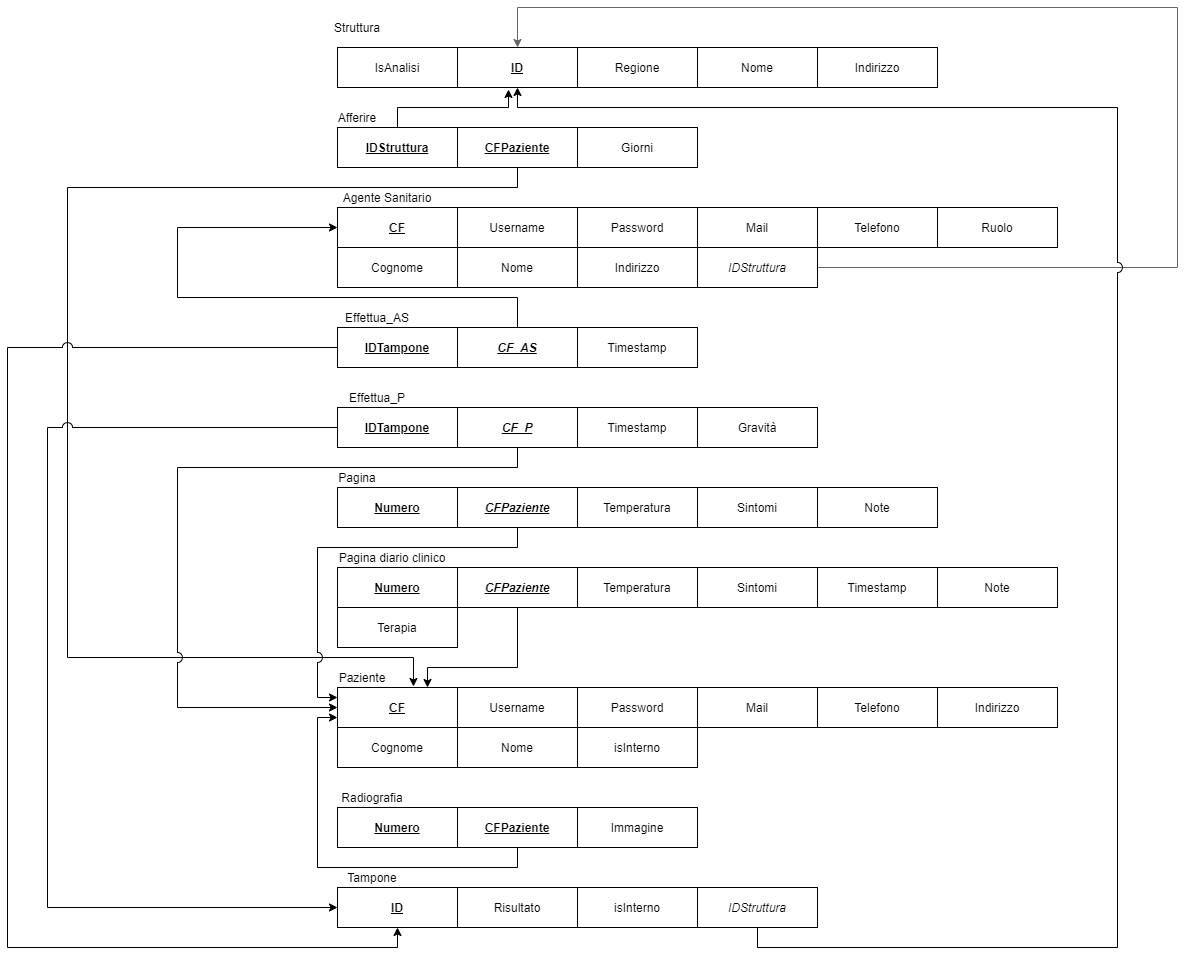

The diagram above was exported from draw.io. Its source (the exported page's mxGraphModel, read from the mxfile embedded in the PNG):
<mxGraphModel dx="2591" dy="2391" grid="1" gridSize="10" guides="1" tooltips="1" connect="1" arrows="1" fold="1" page="1" pageScale="1" pageWidth="1169" pageHeight="1654" math="0" shadow="0">
  <root>
    <mxCell id="0" />
    <mxCell id="1" parent="0" />
    <mxCell id="2" value="Struttura" style="text;html=1;strokeColor=none;fillColor=none;align=center;verticalAlign=middle;whiteSpace=wrap;rounded=0;" vertex="1" parent="1">
      <mxGeometry x="40" y="-1150" width="40" height="20" as="geometry" />
    </mxCell>
    <mxCell id="3" value="IsAnalisi" style="rounded=0;whiteSpace=wrap;html=1;" vertex="1" parent="1">
      <mxGeometry x="40" y="-1120" width="120" height="40" as="geometry" />
    </mxCell>
    <mxCell id="4" value="&lt;u&gt;&lt;b&gt;ID&lt;/b&gt;&lt;/u&gt;" style="rounded=0;whiteSpace=wrap;html=1;" vertex="1" parent="1">
      <mxGeometry x="160" y="-1120" width="120" height="40" as="geometry" />
    </mxCell>
    <mxCell id="5" value="Regione" style="rounded=0;whiteSpace=wrap;html=1;" vertex="1" parent="1">
      <mxGeometry x="280" y="-1120" width="120" height="40" as="geometry" />
    </mxCell>
    <mxCell id="6" value="Nome" style="rounded=0;whiteSpace=wrap;html=1;" vertex="1" parent="1">
      <mxGeometry x="400" y="-1120" width="120" height="40" as="geometry" />
    </mxCell>
    <mxCell id="7" value="Indirizzo" style="rounded=0;whiteSpace=wrap;html=1;" vertex="1" parent="1">
      <mxGeometry x="520" y="-1120" width="120" height="40" as="geometry" />
    </mxCell>
    <mxCell id="8" value="Afferire" style="text;html=1;strokeColor=none;fillColor=none;align=center;verticalAlign=middle;whiteSpace=wrap;rounded=0;" vertex="1" parent="1">
      <mxGeometry x="40" y="-1060" width="40" height="20" as="geometry" />
    </mxCell>
    <mxCell id="9" style="edgeStyle=orthogonalEdgeStyle;rounded=0;orthogonalLoop=1;jettySize=auto;html=1;exitX=0.5;exitY=0;exitDx=0;exitDy=0;entryX=0.425;entryY=1.05;entryDx=0;entryDy=0;entryPerimeter=0;jumpStyle=arc;" edge="1" source="10" target="4" parent="1">
      <mxGeometry relative="1" as="geometry" />
    </mxCell>
    <mxCell id="10" value="&lt;b&gt;&lt;u&gt;IDStruttura&lt;/u&gt;&lt;/b&gt;" style="rounded=0;whiteSpace=wrap;html=1;" vertex="1" parent="1">
      <mxGeometry x="40" y="-1040" width="120" height="40" as="geometry" />
    </mxCell>
    <mxCell id="11" style="edgeStyle=orthogonalEdgeStyle;rounded=0;orthogonalLoop=1;jettySize=auto;html=1;exitX=0.5;exitY=1;exitDx=0;exitDy=0;entryX=0.633;entryY=-0.025;entryDx=0;entryDy=0;entryPerimeter=0;jumpStyle=arc;" edge="1" source="12" target="56" parent="1">
      <mxGeometry relative="1" as="geometry">
        <mxPoint x="120" y="-510" as="targetPoint" />
        <Array as="points">
          <mxPoint x="220" y="-980" />
          <mxPoint x="-230" y="-980" />
          <mxPoint x="-230" y="-510" />
          <mxPoint x="116" y="-510" />
        </Array>
      </mxGeometry>
    </mxCell>
    <mxCell id="12" value="&lt;b&gt;&lt;u&gt;CFPaziente&lt;/u&gt;&lt;/b&gt;" style="rounded=0;whiteSpace=wrap;html=1;" vertex="1" parent="1">
      <mxGeometry x="160" y="-1040" width="120" height="40" as="geometry" />
    </mxCell>
    <mxCell id="13" value="Giorni" style="rounded=0;whiteSpace=wrap;html=1;" vertex="1" parent="1">
      <mxGeometry x="280" y="-1040" width="120" height="40" as="geometry" />
    </mxCell>
    <mxCell id="14" value="Agente Sanitario" style="text;html=1;strokeColor=none;fillColor=none;align=center;verticalAlign=middle;whiteSpace=wrap;rounded=0;" vertex="1" parent="1">
      <mxGeometry x="40" y="-980" width="100" height="20" as="geometry" />
    </mxCell>
    <mxCell id="15" value="&lt;b&gt;&lt;u&gt;CF&lt;/u&gt;&lt;/b&gt;" style="rounded=0;whiteSpace=wrap;html=1;" vertex="1" parent="1">
      <mxGeometry x="40" y="-960" width="120" height="40" as="geometry" />
    </mxCell>
    <mxCell id="16" value="Username" style="rounded=0;whiteSpace=wrap;html=1;" vertex="1" parent="1">
      <mxGeometry x="160" y="-960" width="120" height="40" as="geometry" />
    </mxCell>
    <mxCell id="17" value="Password" style="rounded=0;whiteSpace=wrap;html=1;" vertex="1" parent="1">
      <mxGeometry x="280" y="-960" width="120" height="40" as="geometry" />
    </mxCell>
    <mxCell id="18" value="Mail" style="rounded=0;whiteSpace=wrap;html=1;" vertex="1" parent="1">
      <mxGeometry x="400" y="-960" width="120" height="40" as="geometry" />
    </mxCell>
    <mxCell id="19" value="Telefono" style="rounded=0;whiteSpace=wrap;html=1;" vertex="1" parent="1">
      <mxGeometry x="520" y="-960" width="120" height="40" as="geometry" />
    </mxCell>
    <mxCell id="20" value="Ruolo" style="rounded=0;whiteSpace=wrap;html=1;" vertex="1" parent="1">
      <mxGeometry x="640" y="-960" width="120" height="40" as="geometry" />
    </mxCell>
    <mxCell id="21" value="Cognome" style="rounded=0;whiteSpace=wrap;html=1;" vertex="1" parent="1">
      <mxGeometry x="40" y="-920" width="120" height="40" as="geometry" />
    </mxCell>
    <mxCell id="22" value="Nome" style="rounded=0;whiteSpace=wrap;html=1;" vertex="1" parent="1">
      <mxGeometry x="160" y="-920" width="120" height="40" as="geometry" />
    </mxCell>
    <mxCell id="23" value="Indirizzo" style="rounded=0;whiteSpace=wrap;html=1;" vertex="1" parent="1">
      <mxGeometry x="280" y="-920" width="120" height="40" as="geometry" />
    </mxCell>
    <mxCell id="24" style="edgeStyle=orthogonalEdgeStyle;rounded=0;orthogonalLoop=1;jettySize=auto;html=1;exitX=1;exitY=0.5;exitDx=0;exitDy=0;entryX=0.5;entryY=0;entryDx=0;entryDy=0;fillColor=#f5f5f5;strokeColor=#666666;jumpStyle=arc;" edge="1" source="25" target="4" parent="1">
      <mxGeometry relative="1" as="geometry">
        <mxPoint x="880" y="-1160" as="targetPoint" />
        <Array as="points">
          <mxPoint x="880" y="-900" />
          <mxPoint x="880" y="-1160" />
          <mxPoint x="220" y="-1160" />
        </Array>
      </mxGeometry>
    </mxCell>
    <mxCell id="25" value="&lt;i&gt;IDStruttura&lt;/i&gt;" style="rounded=0;whiteSpace=wrap;html=1;" vertex="1" parent="1">
      <mxGeometry x="400" y="-920" width="120" height="40" as="geometry" />
    </mxCell>
    <mxCell id="26" value="Effettua_AS" style="text;html=1;strokeColor=none;fillColor=none;align=center;verticalAlign=middle;whiteSpace=wrap;rounded=0;" vertex="1" parent="1">
      <mxGeometry x="30" y="-860" width="100" height="20" as="geometry" />
    </mxCell>
    <mxCell id="27" style="edgeStyle=orthogonalEdgeStyle;rounded=0;orthogonalLoop=1;jettySize=auto;html=1;exitX=0;exitY=0.5;exitDx=0;exitDy=0;entryX=0.5;entryY=1;entryDx=0;entryDy=0;jumpStyle=arc;jumpSize=10;" edge="1" source="28" target="71" parent="1">
      <mxGeometry relative="1" as="geometry">
        <mxPoint x="-290" y="-820" as="targetPoint" />
        <Array as="points">
          <mxPoint x="-290" y="-820" />
          <mxPoint x="-290" y="-220" />
          <mxPoint x="100" y="-220" />
        </Array>
      </mxGeometry>
    </mxCell>
    <mxCell id="28" value="&lt;b&gt;&lt;u&gt;IDTampone&lt;/u&gt;&lt;/b&gt;" style="rounded=0;whiteSpace=wrap;html=1;" vertex="1" parent="1">
      <mxGeometry x="40" y="-840" width="120" height="40" as="geometry" />
    </mxCell>
    <mxCell id="29" style="edgeStyle=orthogonalEdgeStyle;rounded=0;orthogonalLoop=1;jettySize=auto;html=1;exitX=0.5;exitY=0;exitDx=0;exitDy=0;entryX=0;entryY=0.5;entryDx=0;entryDy=0;jumpStyle=arc;" edge="1" source="30" target="15" parent="1">
      <mxGeometry relative="1" as="geometry">
        <mxPoint x="-50" y="-960" as="targetPoint" />
        <Array as="points">
          <mxPoint x="220" y="-870" />
          <mxPoint x="-120" y="-870" />
          <mxPoint x="-120" y="-940" />
        </Array>
      </mxGeometry>
    </mxCell>
    <mxCell id="30" value="&lt;b&gt;&lt;i&gt;&lt;u&gt;CF_AS&lt;/u&gt;&lt;/i&gt;&lt;/b&gt;" style="rounded=0;whiteSpace=wrap;html=1;" vertex="1" parent="1">
      <mxGeometry x="160" y="-840" width="120" height="40" as="geometry" />
    </mxCell>
    <mxCell id="31" value="Timestamp" style="rounded=0;whiteSpace=wrap;html=1;" vertex="1" parent="1">
      <mxGeometry x="280" y="-840" width="120" height="40" as="geometry" />
    </mxCell>
    <mxCell id="32" value="Effettua_P" style="text;html=1;strokeColor=none;fillColor=none;align=center;verticalAlign=middle;whiteSpace=wrap;rounded=0;" vertex="1" parent="1">
      <mxGeometry x="30" y="-780" width="100" height="20" as="geometry" />
    </mxCell>
    <mxCell id="33" style="edgeStyle=orthogonalEdgeStyle;rounded=0;orthogonalLoop=1;jettySize=auto;html=1;entryX=0;entryY=0.5;entryDx=0;entryDy=0;jumpStyle=arc;jumpSize=10;" edge="1" source="34" target="71" parent="1">
      <mxGeometry relative="1" as="geometry">
        <mxPoint x="-160" y="-260" as="targetPoint" />
        <Array as="points">
          <mxPoint x="-250" y="-740" />
          <mxPoint x="-250" y="-260" />
        </Array>
      </mxGeometry>
    </mxCell>
    <mxCell id="34" value="&lt;b&gt;&lt;u&gt;IDTampone&lt;/u&gt;&lt;/b&gt;" style="rounded=0;whiteSpace=wrap;html=1;" vertex="1" parent="1">
      <mxGeometry x="40" y="-760" width="120" height="40" as="geometry" />
    </mxCell>
    <mxCell id="35" style="edgeStyle=orthogonalEdgeStyle;rounded=0;orthogonalLoop=1;jettySize=auto;html=1;exitX=0.5;exitY=1;exitDx=0;exitDy=0;entryX=0;entryY=0.5;entryDx=0;entryDy=0;jumpStyle=arc;jumpSize=10;" edge="1" source="36" target="56" parent="1">
      <mxGeometry relative="1" as="geometry">
        <mxPoint x="-120" y="-460" as="targetPoint" />
        <Array as="points">
          <mxPoint x="220" y="-700" />
          <mxPoint x="-120" y="-700" />
          <mxPoint x="-120" y="-460" />
        </Array>
      </mxGeometry>
    </mxCell>
    <mxCell id="36" value="&lt;b&gt;&lt;i&gt;&lt;u&gt;CF_P&lt;/u&gt;&lt;/i&gt;&lt;/b&gt;" style="rounded=0;whiteSpace=wrap;html=1;" vertex="1" parent="1">
      <mxGeometry x="160" y="-760" width="120" height="40" as="geometry" />
    </mxCell>
    <mxCell id="37" value="Timestamp" style="rounded=0;whiteSpace=wrap;html=1;" vertex="1" parent="1">
      <mxGeometry x="280" y="-760" width="120" height="40" as="geometry" />
    </mxCell>
    <mxCell id="38" value="Gravità" style="rounded=0;whiteSpace=wrap;html=1;" vertex="1" parent="1">
      <mxGeometry x="400" y="-760" width="120" height="40" as="geometry" />
    </mxCell>
    <mxCell id="39" value="Pagina" style="text;html=1;strokeColor=none;fillColor=none;align=center;verticalAlign=middle;whiteSpace=wrap;rounded=0;" vertex="1" parent="1">
      <mxGeometry x="10" y="-700" width="100" height="20" as="geometry" />
    </mxCell>
    <mxCell id="40" value="&lt;b&gt;&lt;u&gt;Numero&lt;/u&gt;&lt;/b&gt;" style="rounded=0;whiteSpace=wrap;html=1;" vertex="1" parent="1">
      <mxGeometry x="40" y="-680" width="120" height="40" as="geometry" />
    </mxCell>
    <mxCell id="41" style="edgeStyle=orthogonalEdgeStyle;rounded=0;orthogonalLoop=1;jettySize=auto;html=1;exitX=0.5;exitY=1;exitDx=0;exitDy=0;entryX=0;entryY=0.25;entryDx=0;entryDy=0;jumpStyle=arc;jumpSize=10;" edge="1" source="42" target="56" parent="1">
      <mxGeometry relative="1" as="geometry">
        <Array as="points">
          <mxPoint x="220" y="-620" />
          <mxPoint x="20" y="-620" />
          <mxPoint x="20" y="-470" />
        </Array>
      </mxGeometry>
    </mxCell>
    <mxCell id="42" value="&lt;b&gt;&lt;i&gt;&lt;u&gt;CFPaziente&lt;/u&gt;&lt;/i&gt;&lt;/b&gt;" style="rounded=0;whiteSpace=wrap;html=1;" vertex="1" parent="1">
      <mxGeometry x="160" y="-680" width="120" height="40" as="geometry" />
    </mxCell>
    <mxCell id="43" value="Temperatura" style="rounded=0;whiteSpace=wrap;html=1;" vertex="1" parent="1">
      <mxGeometry x="280" y="-680" width="120" height="40" as="geometry" />
    </mxCell>
    <mxCell id="44" value="Sintomi" style="rounded=0;whiteSpace=wrap;html=1;" vertex="1" parent="1">
      <mxGeometry x="400" y="-680" width="120" height="40" as="geometry" />
    </mxCell>
    <mxCell id="45" value="Note" style="rounded=0;whiteSpace=wrap;html=1;" vertex="1" parent="1">
      <mxGeometry x="520" y="-680" width="120" height="40" as="geometry" />
    </mxCell>
    <mxCell id="46" value="&lt;b&gt;&lt;u&gt;Numero&lt;/u&gt;&lt;/b&gt;" style="rounded=0;whiteSpace=wrap;html=1;" vertex="1" parent="1">
      <mxGeometry x="40" y="-600" width="120" height="40" as="geometry" />
    </mxCell>
    <mxCell id="47" style="edgeStyle=orthogonalEdgeStyle;rounded=0;orthogonalLoop=1;jettySize=auto;html=1;exitX=0.5;exitY=1;exitDx=0;exitDy=0;entryX=0.75;entryY=0;entryDx=0;entryDy=0;" edge="1" source="48" target="56" parent="1">
      <mxGeometry relative="1" as="geometry">
        <Array as="points">
          <mxPoint x="220" y="-500" />
          <mxPoint x="130" y="-500" />
        </Array>
      </mxGeometry>
    </mxCell>
    <mxCell id="48" value="&lt;b&gt;&lt;i&gt;&lt;u&gt;CFPaziente&lt;/u&gt;&lt;/i&gt;&lt;/b&gt;" style="rounded=0;whiteSpace=wrap;html=1;" vertex="1" parent="1">
      <mxGeometry x="160" y="-600" width="120" height="40" as="geometry" />
    </mxCell>
    <mxCell id="49" value="Temperatura" style="rounded=0;whiteSpace=wrap;html=1;" vertex="1" parent="1">
      <mxGeometry x="280" y="-600" width="120" height="40" as="geometry" />
    </mxCell>
    <mxCell id="50" value="Sintomi" style="rounded=0;whiteSpace=wrap;html=1;" vertex="1" parent="1">
      <mxGeometry x="400" y="-600" width="120" height="40" as="geometry" />
    </mxCell>
    <mxCell id="51" value="Timestamp" style="rounded=0;whiteSpace=wrap;html=1;" vertex="1" parent="1">
      <mxGeometry x="520" y="-600" width="120" height="40" as="geometry" />
    </mxCell>
    <mxCell id="52" value="Pagina diario clinico" style="text;html=1;strokeColor=none;fillColor=none;align=center;verticalAlign=middle;whiteSpace=wrap;rounded=0;" vertex="1" parent="1">
      <mxGeometry x="30" y="-620" width="130" height="20" as="geometry" />
    </mxCell>
    <mxCell id="53" value="Note" style="rounded=0;whiteSpace=wrap;html=1;" vertex="1" parent="1">
      <mxGeometry x="640" y="-600" width="120" height="40" as="geometry" />
    </mxCell>
    <mxCell id="54" value="Terapia" style="rounded=0;whiteSpace=wrap;html=1;" vertex="1" parent="1">
      <mxGeometry x="40" y="-560" width="120" height="40" as="geometry" />
    </mxCell>
    <mxCell id="55" value="Paziente" style="text;html=1;strokeColor=none;fillColor=none;align=center;verticalAlign=middle;whiteSpace=wrap;rounded=0;" vertex="1" parent="1">
      <mxGeometry x="30" y="-500" width="70" height="20" as="geometry" />
    </mxCell>
    <mxCell id="56" value="&lt;b&gt;&lt;u&gt;CF&lt;/u&gt;&lt;/b&gt;" style="rounded=0;whiteSpace=wrap;html=1;" vertex="1" parent="1">
      <mxGeometry x="40" y="-480" width="120" height="40" as="geometry" />
    </mxCell>
    <mxCell id="57" value="Username" style="rounded=0;whiteSpace=wrap;html=1;" vertex="1" parent="1">
      <mxGeometry x="160" y="-480" width="120" height="40" as="geometry" />
    </mxCell>
    <mxCell id="58" value="Password" style="rounded=0;whiteSpace=wrap;html=1;" vertex="1" parent="1">
      <mxGeometry x="280" y="-480" width="120" height="40" as="geometry" />
    </mxCell>
    <mxCell id="59" value="Mail" style="rounded=0;whiteSpace=wrap;html=1;" vertex="1" parent="1">
      <mxGeometry x="400" y="-480" width="120" height="40" as="geometry" />
    </mxCell>
    <mxCell id="60" value="Telefono" style="rounded=0;whiteSpace=wrap;html=1;" vertex="1" parent="1">
      <mxGeometry x="520" y="-480" width="120" height="40" as="geometry" />
    </mxCell>
    <mxCell id="61" value="Cognome" style="rounded=0;whiteSpace=wrap;html=1;" vertex="1" parent="1">
      <mxGeometry x="40" y="-440" width="120" height="40" as="geometry" />
    </mxCell>
    <mxCell id="62" value="Nome" style="rounded=0;whiteSpace=wrap;html=1;" vertex="1" parent="1">
      <mxGeometry x="160" y="-440" width="120" height="40" as="geometry" />
    </mxCell>
    <mxCell id="63" value="Indirizzo" style="rounded=0;whiteSpace=wrap;html=1;" vertex="1" parent="1">
      <mxGeometry x="640" y="-480" width="120" height="40" as="geometry" />
    </mxCell>
    <mxCell id="64" value="isInterno" style="rounded=0;whiteSpace=wrap;html=1;" vertex="1" parent="1">
      <mxGeometry x="280" y="-440" width="120" height="40" as="geometry" />
    </mxCell>
    <mxCell id="65" value="Radiografia" style="text;html=1;strokeColor=none;fillColor=none;align=center;verticalAlign=middle;whiteSpace=wrap;rounded=0;" vertex="1" parent="1">
      <mxGeometry x="40" y="-380" width="70" height="20" as="geometry" />
    </mxCell>
    <mxCell id="66" value="&lt;b&gt;&lt;u&gt;Numero&lt;/u&gt;&lt;/b&gt;" style="rounded=0;whiteSpace=wrap;html=1;" vertex="1" parent="1">
      <mxGeometry x="40" y="-360" width="120" height="40" as="geometry" />
    </mxCell>
    <mxCell id="67" style="edgeStyle=orthogonalEdgeStyle;rounded=0;orthogonalLoop=1;jettySize=auto;html=1;exitX=0.5;exitY=1;exitDx=0;exitDy=0;entryX=0;entryY=0.75;entryDx=0;entryDy=0;jumpStyle=arc;" edge="1" source="68" target="56" parent="1">
      <mxGeometry relative="1" as="geometry">
        <mxPoint x="20" y="-420" as="targetPoint" />
      </mxGeometry>
    </mxCell>
    <mxCell id="68" value="&lt;b&gt;&lt;u&gt;CFPaziente&lt;/u&gt;&lt;/b&gt;" style="rounded=0;whiteSpace=wrap;html=1;" vertex="1" parent="1">
      <mxGeometry x="160" y="-360" width="120" height="40" as="geometry" />
    </mxCell>
    <mxCell id="69" value="Immagine" style="rounded=0;whiteSpace=wrap;html=1;" vertex="1" parent="1">
      <mxGeometry x="280" y="-360" width="120" height="40" as="geometry" />
    </mxCell>
    <mxCell id="70" value="Tampone" style="text;html=1;strokeColor=none;fillColor=none;align=center;verticalAlign=middle;whiteSpace=wrap;rounded=0;" vertex="1" parent="1">
      <mxGeometry x="40" y="-300" width="70" height="20" as="geometry" />
    </mxCell>
    <mxCell id="71" value="&lt;b&gt;&lt;u&gt;ID&lt;/u&gt;&lt;/b&gt;" style="rounded=0;whiteSpace=wrap;html=1;" vertex="1" parent="1">
      <mxGeometry x="40" y="-280" width="120" height="40" as="geometry" />
    </mxCell>
    <mxCell id="72" value="Risultato" style="rounded=0;whiteSpace=wrap;html=1;" vertex="1" parent="1">
      <mxGeometry x="160" y="-280" width="120" height="40" as="geometry" />
    </mxCell>
    <mxCell id="73" value="isInterno" style="rounded=0;whiteSpace=wrap;html=1;" vertex="1" parent="1">
      <mxGeometry x="280" y="-280" width="120" height="40" as="geometry" />
    </mxCell>
    <mxCell id="74" style="edgeStyle=orthogonalEdgeStyle;rounded=0;orthogonalLoop=1;jettySize=auto;html=1;exitX=0.5;exitY=1;exitDx=0;exitDy=0;entryX=0.5;entryY=1;entryDx=0;entryDy=0;jumpStyle=arc;jumpSize=10;" edge="1" source="75" target="4" parent="1">
      <mxGeometry relative="1" as="geometry">
        <mxPoint x="240" y="-1070" as="targetPoint" />
        <Array as="points">
          <mxPoint x="460" y="-220" />
          <mxPoint x="820" y="-220" />
          <mxPoint x="820" y="-1060" />
          <mxPoint x="220" y="-1060" />
        </Array>
      </mxGeometry>
    </mxCell>
    <mxCell id="75" value="&lt;i&gt;IDStruttura&lt;/i&gt;" style="rounded=0;whiteSpace=wrap;html=1;" vertex="1" parent="1">
      <mxGeometry x="400" y="-280" width="120" height="40" as="geometry" />
    </mxCell>
  </root>
</mxGraphModel>